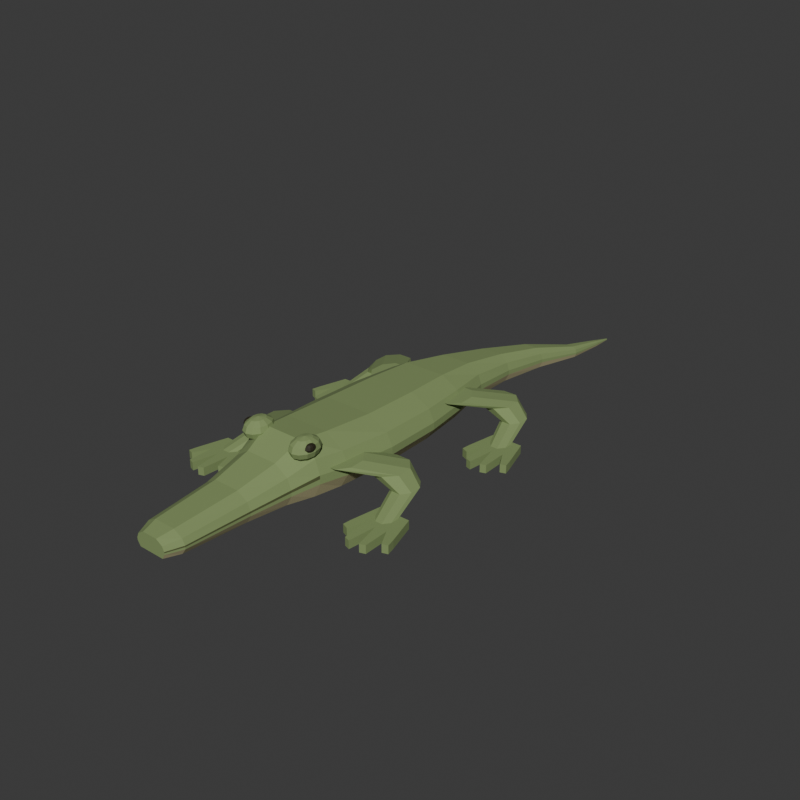 # Source: source.blend  (saved by Blender 4.3.34; exported with 4.5.12 LTS)
import bpy
from mathutils import Matrix  # noqa: F401  (used for matrix-valued properties, if any)

bpy.ops.wm.read_factory_settings(use_empty=True)
scene = bpy.context.scene
scene.name = 'Scene'

# ---- collections
col_collection = bpy.data.collections.new('Collection'); scene.collection.children.link(col_collection)

# ---- materials (node trees are filled in below, after node groups)
mat_skin_mutedolive = bpy.data.materials.new('Skin_MutedOlive')
mat_skin_mutedolive.diffuse_color = (0.22, 0.3, 0.115, 1.0)
mat_belly_warmsand = bpy.data.materials.new('Belly_WarmSand')
mat_belly_warmsand.diffuse_color = (0.5, 0.46, 0.25, 1.0)
mat_eyes_deepbrown = bpy.data.materials.new('Eyes_DeepBrown')
mat_eyes_deepbrown.diffuse_color = (0.025, 0.021, 0.009, 1.0)
mat_integralclosedmouthseam_darkolive = bpy.data.materials.new('IntegralClosedMouthSeam_DarkOlive')
mat_integralclosedmouthseam_darkolive.diffuse_color = (0.085, 0.1, 0.035, 1.0)

# ---- material node trees
mat_skin_mutedolive.use_nodes = True; mat_skin_mutedolive.node_tree.nodes.clear()
_N = mat_skin_mutedolive.node_tree.nodes; _L = mat_skin_mutedolive.node_tree.links
n0 = _N.new('ShaderNodeBsdfPrincipled'); n0.name = 'Principled BSDF'; n0.location = (10, 300)
n0.inputs[0].default_value = (0.22, 0.3, 0.115, 1.0)
n0.inputs[2].default_value = 0.88
n1 = _N.new('ShaderNodeOutputMaterial'); n1.name = 'Material Output'; n1.location = (300, 300)
_L.new(n0.outputs[0], n1.inputs[0])
n1.is_active_output = True
mat_belly_warmsand.use_nodes = True; mat_belly_warmsand.node_tree.nodes.clear()
_N = mat_belly_warmsand.node_tree.nodes; _L = mat_belly_warmsand.node_tree.links
n0 = _N.new('ShaderNodeBsdfPrincipled'); n0.name = 'Principled BSDF'; n0.location = (10, 300)
n0.inputs[0].default_value = (0.5, 0.46, 0.25, 1.0)
n0.inputs[2].default_value = 0.9
n1 = _N.new('ShaderNodeOutputMaterial'); n1.name = 'Material Output'; n1.location = (300, 300)
_L.new(n0.outputs[0], n1.inputs[0])
n1.is_active_output = True
mat_eyes_deepbrown.use_nodes = True; mat_eyes_deepbrown.node_tree.nodes.clear()
_N = mat_eyes_deepbrown.node_tree.nodes; _L = mat_eyes_deepbrown.node_tree.links
n0 = _N.new('ShaderNodeBsdfPrincipled'); n0.name = 'Principled BSDF'; n0.location = (10, 300)
n0.inputs[0].default_value = (0.025, 0.021, 0.009, 1.0)
n0.inputs[2].default_value = 0.62
n1 = _N.new('ShaderNodeOutputMaterial'); n1.name = 'Material Output'; n1.location = (300, 300)
_L.new(n0.outputs[0], n1.inputs[0])
n1.is_active_output = True
mat_integralclosedmouthseam_darkolive.use_nodes = True; mat_integralclosedmouthseam_darkolive.node_tree.nodes.clear()
_N = mat_integralclosedmouthseam_darkolive.node_tree.nodes; _L = mat_integralclosedmouthseam_darkolive.node_tree.links
n0 = _N.new('ShaderNodeBsdfPrincipled'); n0.name = 'Principled BSDF'; n0.location = (10, 300)
n0.inputs[0].default_value = (0.085, 0.1, 0.035, 1.0)
n0.inputs[2].default_value = 0.87
n1 = _N.new('ShaderNodeOutputMaterial'); n1.name = 'Material Output'; n1.location = (300, 300)
_L.new(n0.outputs[0], n1.inputs[0])
n1.is_active_output = True

# ---- world
world_world = bpy.data.worlds.new('World'); scene.world = world_world
world_world.use_nodes = True; world_world.node_tree.nodes.clear()
_N = world_world.node_tree.nodes; _L = world_world.node_tree.links
n0 = _N.new('ShaderNodeOutputWorld'); n0.name = 'World Output'; n0.location = (300, 300)
n1 = _N.new('ShaderNodeBackground'); n1.name = 'Background'; n1.location = (10, 300)
n1.inputs[0].default_value = (0.05088, 0.05088, 0.05088, 1.0)
_L.new(n1.outputs[0], n0.inputs[0])
n0.is_active_output = True
world_world.color = (0.05088, 0.05088, 0.05088)
world_world.sun_shadow_jitter_overblur = 0.0

# ---- meshes
me_wholecontinuouslongsnouttrunkandtaperedtailmesh = bpy.data.meshes.new('WholeContinuousLongSnoutTrunkAndTaperedTailMesh')
me_wholecontinuouslongsnouttrunkandtaperedtailmesh.from_pydata([(0.085, -1.585, 0.1455), (0.0697, -1.585, 0.12), (-0.0697, -1.585, 0.12), (-0.085, -1.585, 0.1455), (-0.085, -1.585, 0.154), (-0.085, -1.585, 0.16), (-0.0748, -1.585, 0.1838), (-0.0408, -1.585, 0.205), (0.0408, -1.585, 0.205), (0.0748, -1.585, 0.1838), (0.085, -1.585, 0.16), (0.085, -1.585, 0.154), (0.12, -1.505, 0.1465), (0.0984, -1.505, 0.115), (-0.0984, -1.505, 0.115), (-0.12, -1.505, 0.1465), (-0.12, -1.505, 0.157), (-0.12, -1.505, 0.1644), (-0.1056, -1.505, 0.1937), (-0.0576, -1.505, 0.22), (0.0576, -1.505, 0.22), (0.1056, -1.505, 0.1937), (0.12, -1.505, 0.1644), (0.12, -1.505, 0.157), (0.145, -1.165, 0.147), (0.1189, -1.165, 0.105), (-0.1189, -1.165, 0.105), (-0.145, -1.165, 0.147), (-0.145, -1.165, 0.161), (-0.145, -1.165, 0.1708), (-0.1276, -1.165, 0.21), (-0.0696, -1.165, 0.245), (0.0696, -1.165, 0.245), (0.1276, -1.165, 0.21), (0.145, -1.165, 0.1708), (0.145, -1.165, 0.161), (0.18, -0.955, 0.157), (0.1476, -0.955, 0.1), (-0.1476, -0.955, 0.1), (-0.18, -0.955, 0.157), (-0.18, -0.955, 0.176), (-0.18, -0.955, 0.1893), (-0.1584, -0.955, 0.2425), (-0.0864, -0.955, 0.29), (0.0864, -0.955, 0.29), (0.1584, -0.955, 0.2425), (0.18, -0.955, 0.1893), (0.18, -0.955, 0.176), (0.22, -0.815, 0.1695), (0.1804, -0.815, 0.09), (-0.1804, -0.815, 0.09), (-0.22, -0.815, 0.1695), (-0.22, -0.815, 0.196), (-0.22, -0.815, 0.2146), (-0.1936, -0.815, 0.2887), (-0.1056, -0.815, 0.355), (0.1056, -0.815, 0.355), (0.1936, -0.815, 0.2887), (0.22, -0.815, 0.2146), (0.22, -0.815, 0.196), (0.25, -0.665, 0.1615), (0.205, -0.665, 0.085), (-0.205, -0.665, 0.085), (-0.25, -0.665, 0.1615), (-0.25, -0.665, 0.187), (-0.25, -0.665, 0.2049), (-0.22, -0.665, 0.2763), (-0.12, -0.665, 0.34), (0.12, -0.665, 0.34), (0.22, -0.665, 0.2763), (0.25, -0.665, 0.2049), (0.25, -0.665, 0.187), (0.275, -0.385, 0.152), (0.2255, -0.385, 0.08), (-0.2255, -0.385, 0.08), (-0.275, -0.385, 0.152), (-0.275, -0.385, 0.176), (-0.275, -0.385, 0.1928), (-0.242, -0.385, 0.26), (-0.132, -0.385, 0.32), (0.132, -0.385, 0.32), (0.242, -0.385, 0.26), (0.275, -0.385, 0.1928), (0.275, -0.385, 0.176), (0.27, -0.065, 0.149), (0.2214, -0.065, 0.08), (-0.2214, -0.065, 0.08), (-0.27, -0.065, 0.149), (-0.27, -0.065, 0.172), (-0.27, -0.065, 0.1881), (-0.2376, -0.065, 0.2525), (-0.1296, -0.065, 0.31), (0.1296, -0.065, 0.31), (0.2376, -0.065, 0.2525), (0.27, -0.065, 0.1881), (0.27, -0.065, 0.172), (0.24, 0.195, 0.1495), (0.1968, 0.195, 0.085), (-0.1968, 0.195, 0.085), (-0.24, 0.195, 0.1495), (-0.24, 0.195, 0.171), (-0.24, 0.195, 0.186), (-0.2112, 0.195, 0.2463), (-0.1152, 0.195, 0.3), (0.1152, 0.195, 0.3), (0.2112, 0.195, 0.2463), (0.24, 0.195, 0.186), (0.24, 0.195, 0.171), (0.195, 0.425, 0.154), (0.1644, 0.425, 0.1), (-0.1144, 0.425, 0.1), (-0.145, 0.425, 0.154), (-0.145, 0.425, 0.172), (-0.145, 0.425, 0.1846), (-0.1246, 0.425, 0.235), (-0.0566, 0.425, 0.28), (0.1066, 0.425, 0.28), (0.1746, 0.425, 0.235), (0.195, 0.425, 0.1846), (0.195, 0.425, 0.172), (0.19, 0.685, 0.1435), (0.1684, 0.685, 0.1), (-0.0284, 0.685, 0.1), (-0.05, 0.685, 0.1435), (-0.05, 0.685, 0.158), (-0.05, 0.685, 0.1681), (-0.0356, 0.685, 0.2087), (0.0124, 0.685, 0.245), (0.1276, 0.685, 0.245), (0.1756, 0.685, 0.2087), (0.19, 0.685, 0.1681), (0.19, 0.685, 0.158), (0.22, 0.965, 0.123), (0.2056, 0.965, 0.09), (0.0744, 0.965, 0.09), (0.06, 0.965, 0.123), (0.06, 0.965, 0.134), (0.06, 0.965, 0.1417), (0.0696, 0.965, 0.1725), (0.1016, 0.965, 0.2), (0.1784, 0.965, 0.2), (0.2104, 0.965, 0.1725), (0.22, 0.965, 0.1417), (0.22, 0.965, 0.134), (0.275, 1.235, 0.093), (0.2669, 1.235, 0.075), (0.1931, 1.235, 0.075), (0.185, 1.235, 0.093), (0.185, 1.235, 0.099), (0.185, 1.235, 0.1032), (0.1904, 1.235, 0.12), (0.2084, 1.235, 0.135), (0.2516, 1.235, 0.135), (0.2696, 1.235, 0.12), (0.275, 1.235, 0.1032), (0.275, 1.235, 0.099), (0.278, 1.465, 0.074), (0.2748, 1.465, 0.065), (0.2452, 1.465, 0.065), (0.242, 1.465, 0.074), (0.242, 1.465, 0.077), (0.242, 1.465, 0.0791), (0.2442, 1.465, 0.0875), (0.2514, 1.465, 0.095), (0.2686, 1.465, 0.095), (0.2758, 1.465, 0.0875), (0.278, 1.465, 0.0791), (0.278, 1.465, 0.077), (0.274, 1.585, 0.0651), (0.2733, 1.585, 0.063), (0.2667, 1.585, 0.063), (0.266, 1.585, 0.0651), (0.266, 1.585, 0.0658), (0.266, 1.585, 0.06629), (0.2665, 1.585, 0.06825), (0.2681, 1.585, 0.07), (0.2719, 1.585, 0.07), (0.2735, 1.585, 0.06825), (0.274, 1.585, 0.06629), (0.274, 1.585, 0.0658), (0.0, -1.585, 0.1614), (0.27, 1.585, 0.06641)], [], [(0, 1, 13), (0, 13, 12), (1, 2, 14), (1, 14, 13), (2, 3, 15), (2, 15, 14), (3, 4, 16), (3, 16, 15), (4, 5, 17), (4, 17, 16), (5, 6, 18), (5, 18, 17), (6, 7, 19), (6, 19, 18), (7, 8, 20), (7, 20, 19), (8, 9, 21), (8, 21, 20), (9, 10, 22), (9, 22, 21), (10, 11, 23), (10, 23, 22), (11, 0, 12), (11, 12, 23), (12, 13, 25), (12, 25, 24), (13, 14, 26), (13, 26, 25), (14, 15, 27), (14, 27, 26), (15, 16, 28), (15, 28, 27), (16, 17, 29), (16, 29, 28), (17, 18, 30), (17, 30, 29), (18, 19, 31), (18, 31, 30), (19, 20, 32), (19, 32, 31), (20, 21, 33), (20, 33, 32), (21, 22, 34), (21, 34, 33), (22, 23, 35), (22, 35, 34), (23, 12, 24), (23, 24, 35), (24, 25, 37), (24, 37, 36), (25, 26, 38), (25, 38, 37), (26, 27, 39), (26, 39, 38), (27, 28, 40), (27, 40, 39), (28, 29, 41), (28, 41, 40), (29, 30, 42), (29, 42, 41), (30, 31, 43), (30, 43, 42), (31, 32, 44), (31, 44, 43), (32, 33, 45), (32, 45, 44), (33, 34, 46), (33, 46, 45), (34, 35, 47), (34, 47, 46), (35, 24, 36), (35, 36, 47), (36, 37, 49), (36, 49, 48), (37, 38, 50), (37, 50, 49), (38, 39, 51), (38, 51, 50), (39, 40, 52), (39, 52, 51), (40, 41, 53), (40, 53, 52), (41, 42, 54), (41, 54, 53), (42, 43, 55), (42, 55, 54), (43, 44, 56), (43, 56, 55), (44, 45, 57), (44, 57, 56), (45, 46, 58), (45, 58, 57), (46, 47, 59), (46, 59, 58), (47, 36, 48), (47, 48, 59), (48, 49, 61), (48, 61, 60), (49, 50, 62), (49, 62, 61), (50, 51, 63), (50, 63, 62), (51, 52, 64), (51, 64, 63), (52, 53, 65), (52, 65, 64), (53, 54, 66), (53, 66, 65), (54, 55, 67), (54, 67, 66), (55, 56, 68), (55, 68, 67), (56, 57, 69), (56, 69, 68), (57, 58, 70), (57, 70, 69), (58, 59, 71), (58, 71, 70), (59, 48, 60), (59, 60, 71), (60, 61, 73), (60, 73, 72), (61, 62, 74), (61, 74, 73), (62, 63, 75), (62, 75, 74), (63, 64, 76), (63, 76, 75), (64, 65, 77), (64, 77, 76), (65, 66, 78), (65, 78, 77), (66, 67, 79), (66, 79, 78), (67, 68, 80), (67, 80, 79), (68, 69, 81), (68, 81, 80), (69, 70, 82), (69, 82, 81), (70, 71, 83), (70, 83, 82), (71, 60, 72), (71, 72, 83), (72, 73, 85), (72, 85, 84), (73, 74, 86), (73, 86, 85), (74, 75, 87), (74, 87, 86), (75, 76, 88), (75, 88, 87), (76, 77, 89), (76, 89, 88), (77, 78, 90), (77, 90, 89), (78, 79, 91), (78, 91, 90), (79, 80, 92), (79, 92, 91), (80, 81, 93), (80, 93, 92), (81, 82, 94), (81, 94, 93), (82, 83, 95), (82, 95, 94), (83, 72, 84), (83, 84, 95), (84, 85, 97), (84, 97, 96), (85, 86, 98), (85, 98, 97), (86, 87, 99), (86, 99, 98), (87, 88, 100), (87, 100, 99), (88, 89, 101), (88, 101, 100), (89, 90, 102), (89, 102, 101), (90, 91, 103), (90, 103, 102), (91, 92, 104), (91, 104, 103), (92, 93, 105), (92, 105, 104), (93, 94, 106), (93, 106, 105), (94, 95, 107), (94, 107, 106), (95, 84, 96), (95, 96, 107), (96, 97, 109), (96, 109, 108), (97, 98, 110), (97, 110, 109), (98, 99, 111), (98, 111, 110), (99, 100, 112), (99, 112, 111), (100, 101, 113), (100, 113, 112), (101, 102, 114), (101, 114, 113), (102, 103, 115), (102, 115, 114), (103, 104, 116), (103, 116, 115), (104, 105, 117), (104, 117, 116), (105, 106, 118), (105, 118, 117), (106, 107, 119), (106, 119, 118), (107, 96, 108), (107, 108, 119), (108, 109, 121), (108, 121, 120), (109, 110, 122), (109, 122, 121), (110, 111, 123), (110, 123, 122), (111, 112, 124), (111, 124, 123), (112, 113, 125), (112, 125, 124), (113, 114, 126), (113, 126, 125), (114, 115, 127), (114, 127, 126), (115, 116, 128), (115, 128, 127), (116, 117, 129), (116, 129, 128), (117, 118, 130), (117, 130, 129), (118, 119, 131), (118, 131, 130), (119, 108, 120), (119, 120, 131), (120, 121, 133), (120, 133, 132), (121, 122, 134), (121, 134, 133), (122, 123, 135), (122, 135, 134), (123, 124, 136), (123, 136, 135), (124, 125, 137), (124, 137, 136), (125, 126, 138), (125, 138, 137), (126, 127, 139), (126, 139, 138), (127, 128, 140), (127, 140, 139), (128, 129, 141), (128, 141, 140), (129, 130, 142), (129, 142, 141), (130, 131, 143), (130, 143, 142), (131, 120, 132), (131, 132, 143), (132, 133, 145), (132, 145, 144), (133, 134, 146), (133, 146, 145), (134, 135, 147), (134, 147, 146), (135, 136, 148), (135, 148, 147), (136, 137, 149), (136, 149, 148), (137, 138, 150), (137, 150, 149), (138, 139, 151), (138, 151, 150), (139, 140, 152), (139, 152, 151), (140, 141, 153), (140, 153, 152), (141, 142, 154), (141, 154, 153), (142, 143, 155), (142, 155, 154), (143, 132, 144), (143, 144, 155), (144, 145, 157), (144, 157, 156), (145, 146, 158), (145, 158, 157), (146, 147, 159), (146, 159, 158), (147, 148, 160), (147, 160, 159), (148, 149, 161), (148, 161, 160), (149, 150, 162), (149, 162, 161), (150, 151, 163), (150, 163, 162), (151, 152, 164), (151, 164, 163), (152, 153, 165), (152, 165, 164), (153, 154, 166), (153, 166, 165), (154, 155, 167), (154, 167, 166), (155, 144, 156), (155, 156, 167), (156, 157, 169), (156, 169, 168), (157, 158, 170), (157, 170, 169), (158, 159, 171), (158, 171, 170), (159, 160, 172), (159, 172, 171), (160, 161, 173), (160, 173, 172), (161, 162, 174), (161, 174, 173), (162, 163, 175), (162, 175, 174), (163, 164, 176), (163, 176, 175), (164, 165, 177), (164, 177, 176), (165, 166, 178), (165, 178, 177), (166, 167, 179), (166, 179, 178), (167, 156, 168), (167, 168, 179), (180, 1, 0), (180, 2, 1), (180, 3, 2), (180, 4, 3), (180, 5, 4), (180, 6, 5), (180, 7, 6), (180, 8, 7), (180, 9, 8), (180, 10, 9), (180, 11, 10), (180, 0, 11), (181, 168, 169), (181, 169, 170), (181, 170, 171), (181, 171, 172), (181, 172, 173), (181, 173, 174), (181, 174, 175), (181, 175, 176), (181, 176, 177), (181, 177, 178), (181, 178, 179), (181, 179, 168)])
me_wholecontinuouslongsnouttrunkandtaperedtailmesh.polygons.foreach_set('material_index', [1, 1, 1, 1, 1, 1, 0, 0, 3, 3, 0, 0, 0, 0, 0, 0, 0, 0, 0, 0, 3, 3, 0, 0, 1, 1, 1, 1, 1, 1, 0, 0, 3, 3, 0, 0, 0, 0, 0, 0, 0, 0, 0, 0, 3, 3, 0, 0, 1, 1, 1, 1, 1, 1, 0, 0, 3, 3, 0, 0, 0, 0, 0, 0, 0, 0, 0, 0, 3, 3, 0, 0, 1, 1, 1, 1, 1, 1, 0, 0, 3, 3, 0, 0, 0, 0, 0, 0, 0, 0, 0, 0, 3, 3, 0, 0, 1, 1, 1, 1, 1, 1, 0, 0, 0, 0, 0, 0, 0, 0, 0, 0, 0, 0, 0, 0, 0, 0, 0, 0, 1, 1, 1, 1, 1, 1, 0, 0, 0, 0, 0, 0, 0, 0, 0, 0, 0, 0, 0, 0, 0, 0, 0, 0, 1, 1, 1, 1, 1, 1, 0, 0, 0, 0, 0, 0, 0, 0, 0, 0, 0, 0, 0, 0, 0, 0, 0, 0, 1, 1, 1, 1, 1, 1, 0, 0, 0, 0, 0, 0, 0, 0, 0, 0, 0, 0, 0, 0, 0, 0, 0, 0, 1, 1, 1, 1, 1, 1, 0, 0, 0, 0, 0, 0, 0, 0, 0, 0, 0, 0, 0, 0, 0, 0, 0, 0, 1, 1, 1, 1, 1, 1, 0, 0, 0, 0, 0, 0, 0, 0, 0, 0, 0, 0, 0, 0, 0, 0, 0, 0, 1, 1, 1, 1, 1, 1, 0, 0, 0, 0, 0, 0, 0, 0, 0, 0, 0, 0, 0, 0, 0, 0, 0, 0, 1, 1, 1, 1, 1, 1, 0, 0, 0, 0, 0, 0, 0, 0, 0, 0, 0, 0, 0, 0, 0, 0, 0, 0, 1, 1, 1, 1, 1, 1, 0, 0, 0, 0, 0, 0, 0, 0, 0, 0, 0, 0, 0, 0, 0, 0, 0, 0, 1, 1, 1, 1, 1, 1, 0, 0, 0, 0, 0, 0, 0, 0, 0, 0, 0, 0, 0, 0, 0, 0, 0, 0, 0, 0, 0, 0, 0, 0, 0, 0, 0, 0, 0, 0, 0, 0, 0, 0, 0, 0, 0, 0, 0, 0, 0, 0])
me_wholecontinuouslongsnouttrunkandtaperedtailmesh.materials.append(mat_skin_mutedolive)
me_wholecontinuouslongsnouttrunkandtaperedtailmesh.materials.append(mat_belly_warmsand)
me_wholecontinuouslongsnouttrunkandtaperedtailmesh.materials.append(mat_eyes_deepbrown)
me_wholecontinuouslongsnouttrunkandtaperedtailmesh.materials.append(mat_integralclosedmouthseam_darkolive)
me_wholecontinuouslongsnouttrunkandtaperedtailmesh.update()
me_leftforewholebentsplayedlimbmesh = bpy.data.meshes.new('LeftForeWholeBentSplayedLimbMesh')
me_leftforewholebentsplayedlimbmesh.from_pydata([(-0.145, -0.6136, 0.23), (-0.1889, -0.555, 0.23), (-0.2511, -0.555, 0.23), (-0.295, -0.6136, 0.23), (-0.295, -0.6964, 0.23), (-0.2511, -0.755, 0.23), (-0.1889, -0.755, 0.23), (-0.145, -0.6964, 0.23), (-0.26, -0.4536, 0.17), (-0.3127, -0.395, 0.17), (-0.3873, -0.395, 0.17), (-0.44, -0.4536, 0.17), (-0.44, -0.5364, 0.17), (-0.3873, -0.595, 0.17), (-0.3127, -0.595, 0.17), (-0.26, -0.5364, 0.17), (-0.395, -0.4639, 0.1), (-0.4272, -0.42, 0.1), (-0.4728, -0.42, 0.1), (-0.505, -0.4639, 0.1), (-0.505, -0.5261, 0.1), (-0.4728, -0.57, 0.1), (-0.4272, -0.57, 0.1), (-0.395, -0.5261, 0.1), (-0.455, -0.6922, 0.035), (-0.4814, -0.66, 0.035), (-0.5186, -0.66, 0.035), (-0.545, -0.6922, 0.035), (-0.545, -0.7378, 0.035), (-0.5186, -0.77, 0.035), (-0.4814, -0.77, 0.035), (-0.455, -0.7378, 0.035), (-0.22, -0.655, 0.23), (-0.5, -0.715, 0.035)], [], [(9, 1, 0), (8, 9, 0), (10, 2, 1), (9, 10, 1), (11, 3, 2), (10, 11, 2), (12, 4, 3), (11, 12, 3), (13, 5, 4), (12, 13, 4), (14, 6, 5), (13, 14, 5), (15, 7, 6), (14, 15, 6), (8, 0, 7), (15, 8, 7), (17, 9, 8), (16, 17, 8), (18, 10, 9), (17, 18, 9), (19, 11, 10), (18, 19, 10), (20, 12, 11), (19, 20, 11), (21, 13, 12), (20, 21, 12), (22, 14, 13), (21, 22, 13), (23, 15, 14), (22, 23, 14), (16, 8, 15), (23, 16, 15), (25, 17, 16), (24, 25, 16), (26, 18, 17), (25, 26, 17), (27, 19, 18), (26, 27, 18), (28, 20, 19), (27, 28, 19), (29, 21, 20), (28, 29, 20), (30, 22, 21), (29, 30, 21), (31, 23, 22), (30, 31, 22), (24, 16, 23), (31, 24, 23), (0, 1, 32), (1, 2, 32), (2, 3, 32), (3, 4, 32), (4, 5, 32), (5, 6, 32), (6, 7, 32), (7, 0, 32), (25, 24, 33), (26, 25, 33), (27, 26, 33), (28, 27, 33), (29, 28, 33), (30, 29, 33), (31, 30, 33), (24, 31, 33)])
me_leftforewholebentsplayedlimbmesh.materials.append(mat_skin_mutedolive)
me_leftforewholebentsplayedlimbmesh.materials.append(mat_belly_warmsand)
me_leftforewholebentsplayedlimbmesh.materials.append(mat_eyes_deepbrown)
me_leftforewholebentsplayedlimbmesh.materials.append(mat_integralclosedmouthseam_darkolive)
me_leftforewholebentsplayedlimbmesh.update()
me_leftforewholefourdigitgroundfootmesh = bpy.data.meshes.new('LeftForeWholeFourDigitGroundFootMesh')
me_leftforewholefourdigitgroundfootmesh.from_pydata([(-0.585, -0.64, 0.0), (-0.63, -0.8, 0.0), (-0.64, -0.845, 0.0), (-0.61, -0.855, 0.0), (-0.565, -0.77, 0.0), (-0.565, -0.905, 0.0), (-0.535, -0.915, 0.0), (-0.505, -0.775, 0.0), (-0.485, -0.925, 0.0), (-0.455, -0.915, 0.0), (-0.445, -0.77, 0.0), (-0.415, -0.86, 0.0), (-0.38, -0.845, 0.0), (-0.385, -0.8, 0.0), (-0.415, -0.64, 0.0), (-0.585, -0.64, 0.045), (-0.63, -0.8, 0.045), (-0.64, -0.845, 0.045), (-0.61, -0.855, 0.045), (-0.565, -0.77, 0.045), (-0.565, -0.905, 0.045), (-0.535, -0.915, 0.045), (-0.505, -0.775, 0.045), (-0.485, -0.925, 0.045), (-0.455, -0.915, 0.045), (-0.445, -0.77, 0.045), (-0.415, -0.86, 0.045), (-0.38, -0.845, 0.045), (-0.385, -0.8, 0.045), (-0.415, -0.64, 0.045)], [], [(1, 0, 14), (3, 2, 1), (4, 3, 1), (4, 1, 14), (6, 5, 4), (7, 6, 4), (7, 4, 14), (8, 7, 14), (10, 9, 8), (10, 8, 14), (11, 10, 14), (12, 11, 14), (14, 13, 12), (29, 15, 16), (16, 17, 18), (16, 18, 19), (29, 16, 19), (19, 20, 21), (19, 21, 22), (29, 19, 22), (29, 22, 23), (23, 24, 25), (29, 23, 25), (29, 25, 26), (29, 26, 27), (27, 28, 29), (0, 1, 16), (0, 16, 15), (1, 2, 17), (1, 17, 16), (2, 3, 18), (2, 18, 17), (3, 4, 19), (3, 19, 18), (4, 5, 20), (4, 20, 19), (5, 6, 21), (5, 21, 20), (6, 7, 22), (6, 22, 21), (7, 8, 23), (7, 23, 22), (8, 9, 24), (8, 24, 23), (9, 10, 25), (9, 25, 24), (10, 11, 26), (10, 26, 25), (11, 12, 27), (11, 27, 26), (12, 13, 28), (12, 28, 27), (13, 14, 29), (13, 29, 28), (14, 0, 15), (14, 15, 29)])
me_leftforewholefourdigitgroundfootmesh.materials.append(mat_skin_mutedolive)
me_leftforewholefourdigitgroundfootmesh.materials.append(mat_belly_warmsand)
me_leftforewholefourdigitgroundfootmesh.materials.append(mat_eyes_deepbrown)
me_leftforewholefourdigitgroundfootmesh.materials.append(mat_integralclosedmouthseam_darkolive)
me_leftforewholefourdigitgroundfootmesh.update()
me_lefthindwholebentsplayedlimbmesh = bpy.data.meshes.new('LeftHindWholeBentSplayedLimbMesh')
me_lefthindwholebentsplayedlimbmesh.from_pydata([(-0.145, 0.2064, 0.23), (-0.1889, 0.265, 0.23), (-0.2511, 0.265, 0.23), (-0.295, 0.2064, 0.23), (-0.295, 0.1236, 0.23), (-0.2511, 0.065, 0.23), (-0.1889, 0.065, 0.23), (-0.145, 0.1236, 0.23), (-0.26, 0.4064, 0.17), (-0.3127, 0.465, 0.17), (-0.3873, 0.465, 0.17), (-0.44, 0.4064, 0.17), (-0.44, 0.3236, 0.17), (-0.3873, 0.265, 0.17), (-0.3127, 0.265, 0.17), (-0.26, 0.3236, 0.17), (-0.395, 0.3961, 0.1), (-0.4272, 0.44, 0.1), (-0.4728, 0.44, 0.1), (-0.505, 0.3961, 0.1), (-0.505, 0.3339, 0.1), (-0.4728, 0.29, 0.1), (-0.4272, 0.29, 0.1), (-0.395, 0.3339, 0.1), (-0.455, 0.1778, 0.035), (-0.4814, 0.21, 0.035), (-0.5186, 0.21, 0.035), (-0.545, 0.1778, 0.035), (-0.545, 0.1322, 0.035), (-0.5186, 0.1, 0.035), (-0.4814, 0.1, 0.035), (-0.455, 0.1322, 0.035), (-0.22, 0.165, 0.23), (-0.5, 0.155, 0.035)], [], [(9, 1, 0), (8, 9, 0), (10, 2, 1), (9, 10, 1), (11, 3, 2), (10, 11, 2), (12, 4, 3), (11, 12, 3), (13, 5, 4), (12, 13, 4), (14, 6, 5), (13, 14, 5), (15, 7, 6), (14, 15, 6), (8, 0, 7), (15, 8, 7), (17, 9, 8), (16, 17, 8), (18, 10, 9), (17, 18, 9), (19, 11, 10), (18, 19, 10), (20, 12, 11), (19, 20, 11), (21, 13, 12), (20, 21, 12), (22, 14, 13), (21, 22, 13), (23, 15, 14), (22, 23, 14), (16, 8, 15), (23, 16, 15), (25, 17, 16), (24, 25, 16), (26, 18, 17), (25, 26, 17), (27, 19, 18), (26, 27, 18), (28, 20, 19), (27, 28, 19), (29, 21, 20), (28, 29, 20), (30, 22, 21), (29, 30, 21), (31, 23, 22), (30, 31, 22), (24, 16, 23), (31, 24, 23), (0, 1, 32), (1, 2, 32), (2, 3, 32), (3, 4, 32), (4, 5, 32), (5, 6, 32), (6, 7, 32), (7, 0, 32), (25, 24, 33), (26, 25, 33), (27, 26, 33), (28, 27, 33), (29, 28, 33), (30, 29, 33), (31, 30, 33), (24, 31, 33)])
me_lefthindwholebentsplayedlimbmesh.materials.append(mat_skin_mutedolive)
me_lefthindwholebentsplayedlimbmesh.materials.append(mat_belly_warmsand)
me_lefthindwholebentsplayedlimbmesh.materials.append(mat_eyes_deepbrown)
me_lefthindwholebentsplayedlimbmesh.materials.append(mat_integralclosedmouthseam_darkolive)
me_lefthindwholebentsplayedlimbmesh.update()
me_lefthindwholefourdigitgroundfootmesh = bpy.data.meshes.new('LeftHindWholeFourDigitGroundFootMesh')
me_lefthindwholefourdigitgroundfootmesh.from_pydata([(-0.585, 0.23, 0.0), (-0.63, 0.07, 0.0), (-0.64, 0.025, 0.0), (-0.61, 0.015, 0.0), (-0.565, 0.1, 0.0), (-0.565, -0.035, 0.0), (-0.535, -0.045, 0.0), (-0.505, 0.095, 0.0), (-0.485, -0.055, 0.0), (-0.455, -0.045, 0.0), (-0.445, 0.1, 0.0), (-0.415, 0.01, 0.0), (-0.38, 0.025, 0.0), (-0.385, 0.07, 0.0), (-0.415, 0.23, 0.0), (-0.585, 0.23, 0.045), (-0.63, 0.07, 0.045), (-0.64, 0.025, 0.045), (-0.61, 0.015, 0.045), (-0.565, 0.1, 0.045), (-0.565, -0.035, 0.045), (-0.535, -0.045, 0.045), (-0.505, 0.095, 0.045), (-0.485, -0.055, 0.045), (-0.455, -0.045, 0.045), (-0.445, 0.1, 0.045), (-0.415, 0.01, 0.045), (-0.38, 0.025, 0.045), (-0.385, 0.07, 0.045), (-0.415, 0.23, 0.045)], [], [(1, 0, 14), (3, 2, 1), (4, 3, 1), (4, 1, 14), (6, 5, 4), (7, 6, 4), (7, 4, 14), (8, 7, 14), (10, 9, 8), (10, 8, 14), (11, 10, 14), (12, 11, 14), (14, 13, 12), (29, 15, 16), (16, 17, 18), (16, 18, 19), (29, 16, 19), (19, 20, 21), (19, 21, 22), (29, 19, 22), (29, 22, 23), (23, 24, 25), (29, 23, 25), (29, 25, 26), (29, 26, 27), (27, 28, 29), (0, 1, 16), (0, 16, 15), (1, 2, 17), (1, 17, 16), (2, 3, 18), (2, 18, 17), (3, 4, 19), (3, 19, 18), (4, 5, 20), (4, 20, 19), (5, 6, 21), (5, 21, 20), (6, 7, 22), (6, 22, 21), (7, 8, 23), (7, 23, 22), (8, 9, 24), (8, 24, 23), (9, 10, 25), (9, 25, 24), (10, 11, 26), (10, 26, 25), (11, 12, 27), (11, 27, 26), (12, 13, 28), (12, 28, 27), (13, 14, 29), (13, 29, 28), (14, 0, 15), (14, 15, 29)])
me_lefthindwholefourdigitgroundfootmesh.materials.append(mat_skin_mutedolive)
me_lefthindwholefourdigitgroundfootmesh.materials.append(mat_belly_warmsand)
me_lefthindwholefourdigitgroundfootmesh.materials.append(mat_eyes_deepbrown)
me_lefthindwholefourdigitgroundfootmesh.materials.append(mat_integralclosedmouthseam_darkolive)
me_lefthindwholefourdigitgroundfootmesh.update()
me_rightforewholebentsplayedlimbmesh = bpy.data.meshes.new('RightForeWholeBentSplayedLimbMesh')
me_rightforewholebentsplayedlimbmesh.from_pydata([(0.295, -0.6136, 0.23), (0.2511, -0.555, 0.23), (0.1889, -0.555, 0.23), (0.145, -0.6136, 0.23), (0.145, -0.6964, 0.23), (0.1889, -0.755, 0.23), (0.2511, -0.755, 0.23), (0.295, -0.6964, 0.23), (0.44, -0.4536, 0.17), (0.3873, -0.395, 0.17), (0.3127, -0.395, 0.17), (0.26, -0.4536, 0.17), (0.26, -0.5364, 0.17), (0.3127, -0.595, 0.17), (0.3873, -0.595, 0.17), (0.44, -0.5364, 0.17), (0.505, -0.4639, 0.1), (0.4728, -0.42, 0.1), (0.4272, -0.42, 0.1), (0.395, -0.4639, 0.1), (0.395, -0.5261, 0.1), (0.4272, -0.57, 0.1), (0.4728, -0.57, 0.1), (0.505, -0.5261, 0.1), (0.545, -0.6922, 0.035), (0.5186, -0.66, 0.035), (0.4814, -0.66, 0.035), (0.455, -0.6922, 0.035), (0.455, -0.7378, 0.035), (0.4814, -0.77, 0.035), (0.5186, -0.77, 0.035), (0.545, -0.7378, 0.035), (0.22, -0.655, 0.23), (0.5, -0.715, 0.035)], [], [(9, 1, 0), (8, 9, 0), (10, 2, 1), (9, 10, 1), (11, 3, 2), (10, 11, 2), (12, 4, 3), (11, 12, 3), (13, 5, 4), (12, 13, 4), (14, 6, 5), (13, 14, 5), (15, 7, 6), (14, 15, 6), (8, 0, 7), (15, 8, 7), (17, 9, 8), (16, 17, 8), (18, 10, 9), (17, 18, 9), (19, 11, 10), (18, 19, 10), (20, 12, 11), (19, 20, 11), (21, 13, 12), (20, 21, 12), (22, 14, 13), (21, 22, 13), (23, 15, 14), (22, 23, 14), (16, 8, 15), (23, 16, 15), (25, 17, 16), (24, 25, 16), (26, 18, 17), (25, 26, 17), (27, 19, 18), (26, 27, 18), (28, 20, 19), (27, 28, 19), (29, 21, 20), (28, 29, 20), (30, 22, 21), (29, 30, 21), (31, 23, 22), (30, 31, 22), (24, 16, 23), (31, 24, 23), (0, 1, 32), (1, 2, 32), (2, 3, 32), (3, 4, 32), (4, 5, 32), (5, 6, 32), (6, 7, 32), (7, 0, 32), (25, 24, 33), (26, 25, 33), (27, 26, 33), (28, 27, 33), (29, 28, 33), (30, 29, 33), (31, 30, 33), (24, 31, 33)])
me_rightforewholebentsplayedlimbmesh.materials.append(mat_skin_mutedolive)
me_rightforewholebentsplayedlimbmesh.materials.append(mat_belly_warmsand)
me_rightforewholebentsplayedlimbmesh.materials.append(mat_eyes_deepbrown)
me_rightforewholebentsplayedlimbmesh.materials.append(mat_integralclosedmouthseam_darkolive)
me_rightforewholebentsplayedlimbmesh.update()
me_rightforewholefourdigitgroundfootmesh = bpy.data.meshes.new('RightForeWholeFourDigitGroundFootMesh')
me_rightforewholefourdigitgroundfootmesh.from_pydata([(0.415, -0.64, 0.0), (0.385, -0.8, 0.0), (0.38, -0.845, 0.0), (0.415, -0.86, 0.0), (0.445, -0.77, 0.0), (0.455, -0.915, 0.0), (0.485, -0.925, 0.0), (0.505, -0.775, 0.0), (0.535, -0.915, 0.0), (0.565, -0.905, 0.0), (0.565, -0.77, 0.0), (0.61, -0.855, 0.0), (0.64, -0.845, 0.0), (0.63, -0.8, 0.0), (0.585, -0.64, 0.0), (0.415, -0.64, 0.045), (0.385, -0.8, 0.045), (0.38, -0.845, 0.045), (0.415, -0.86, 0.045), (0.445, -0.77, 0.045), (0.455, -0.915, 0.045), (0.485, -0.925, 0.045), (0.505, -0.775, 0.045), (0.535, -0.915, 0.045), (0.565, -0.905, 0.045), (0.565, -0.77, 0.045), (0.61, -0.855, 0.045), (0.64, -0.845, 0.045), (0.63, -0.8, 0.045), (0.585, -0.64, 0.045)], [], [(1, 0, 14), (3, 2, 1), (4, 3, 1), (4, 1, 14), (6, 5, 4), (7, 6, 4), (7, 4, 14), (8, 7, 14), (10, 9, 8), (10, 8, 14), (11, 10, 14), (12, 11, 14), (14, 13, 12), (29, 15, 16), (16, 17, 18), (16, 18, 19), (29, 16, 19), (19, 20, 21), (19, 21, 22), (29, 19, 22), (29, 22, 23), (23, 24, 25), (29, 23, 25), (29, 25, 26), (29, 26, 27), (27, 28, 29), (0, 1, 16), (0, 16, 15), (1, 2, 17), (1, 17, 16), (2, 3, 18), (2, 18, 17), (3, 4, 19), (3, 19, 18), (4, 5, 20), (4, 20, 19), (5, 6, 21), (5, 21, 20), (6, 7, 22), (6, 22, 21), (7, 8, 23), (7, 23, 22), (8, 9, 24), (8, 24, 23), (9, 10, 25), (9, 25, 24), (10, 11, 26), (10, 26, 25), (11, 12, 27), (11, 27, 26), (12, 13, 28), (12, 28, 27), (13, 14, 29), (13, 29, 28), (14, 0, 15), (14, 15, 29)])
me_rightforewholefourdigitgroundfootmesh.materials.append(mat_skin_mutedolive)
me_rightforewholefourdigitgroundfootmesh.materials.append(mat_belly_warmsand)
me_rightforewholefourdigitgroundfootmesh.materials.append(mat_eyes_deepbrown)
me_rightforewholefourdigitgroundfootmesh.materials.append(mat_integralclosedmouthseam_darkolive)
me_rightforewholefourdigitgroundfootmesh.update()
me_righthindwholebentsplayedlimbmesh = bpy.data.meshes.new('RightHindWholeBentSplayedLimbMesh')
me_righthindwholebentsplayedlimbmesh.from_pydata([(0.295, 0.2064, 0.23), (0.2511, 0.265, 0.23), (0.1889, 0.265, 0.23), (0.145, 0.2064, 0.23), (0.145, 0.1236, 0.23), (0.1889, 0.065, 0.23), (0.2511, 0.065, 0.23), (0.295, 0.1236, 0.23), (0.44, 0.4064, 0.17), (0.3873, 0.465, 0.17), (0.3127, 0.465, 0.17), (0.26, 0.4064, 0.17), (0.26, 0.3236, 0.17), (0.3127, 0.265, 0.17), (0.3873, 0.265, 0.17), (0.44, 0.3236, 0.17), (0.505, 0.3961, 0.1), (0.4728, 0.44, 0.1), (0.4272, 0.44, 0.1), (0.395, 0.3961, 0.1), (0.395, 0.3339, 0.1), (0.4272, 0.29, 0.1), (0.4728, 0.29, 0.1), (0.505, 0.3339, 0.1), (0.545, 0.1778, 0.035), (0.5186, 0.21, 0.035), (0.4814, 0.21, 0.035), (0.455, 0.1778, 0.035), (0.455, 0.1322, 0.035), (0.4814, 0.1, 0.035), (0.5186, 0.1, 0.035), (0.545, 0.1322, 0.035), (0.22, 0.165, 0.23), (0.5, 0.155, 0.035)], [], [(9, 1, 0), (8, 9, 0), (10, 2, 1), (9, 10, 1), (11, 3, 2), (10, 11, 2), (12, 4, 3), (11, 12, 3), (13, 5, 4), (12, 13, 4), (14, 6, 5), (13, 14, 5), (15, 7, 6), (14, 15, 6), (8, 0, 7), (15, 8, 7), (17, 9, 8), (16, 17, 8), (18, 10, 9), (17, 18, 9), (19, 11, 10), (18, 19, 10), (20, 12, 11), (19, 20, 11), (21, 13, 12), (20, 21, 12), (22, 14, 13), (21, 22, 13), (23, 15, 14), (22, 23, 14), (16, 8, 15), (23, 16, 15), (25, 17, 16), (24, 25, 16), (26, 18, 17), (25, 26, 17), (27, 19, 18), (26, 27, 18), (28, 20, 19), (27, 28, 19), (29, 21, 20), (28, 29, 20), (30, 22, 21), (29, 30, 21), (31, 23, 22), (30, 31, 22), (24, 16, 23), (31, 24, 23), (0, 1, 32), (1, 2, 32), (2, 3, 32), (3, 4, 32), (4, 5, 32), (5, 6, 32), (6, 7, 32), (7, 0, 32), (25, 24, 33), (26, 25, 33), (27, 26, 33), (28, 27, 33), (29, 28, 33), (30, 29, 33), (31, 30, 33), (24, 31, 33)])
me_righthindwholebentsplayedlimbmesh.materials.append(mat_skin_mutedolive)
me_righthindwholebentsplayedlimbmesh.materials.append(mat_belly_warmsand)
me_righthindwholebentsplayedlimbmesh.materials.append(mat_eyes_deepbrown)
me_righthindwholebentsplayedlimbmesh.materials.append(mat_integralclosedmouthseam_darkolive)
me_righthindwholebentsplayedlimbmesh.update()
me_righthindwholefourdigitgroundfootmesh = bpy.data.meshes.new('RightHindWholeFourDigitGroundFootMesh')
me_righthindwholefourdigitgroundfootmesh.from_pydata([(0.415, 0.23, 0.0), (0.385, 0.07, 0.0), (0.38, 0.025, 0.0), (0.415, 0.01, 0.0), (0.445, 0.1, 0.0), (0.455, -0.045, 0.0), (0.485, -0.055, 0.0), (0.505, 0.095, 0.0), (0.535, -0.045, 0.0), (0.565, -0.035, 0.0), (0.565, 0.1, 0.0), (0.61, 0.015, 0.0), (0.64, 0.025, 0.0), (0.63, 0.07, 0.0), (0.585, 0.23, 0.0), (0.415, 0.23, 0.045), (0.385, 0.07, 0.045), (0.38, 0.025, 0.045), (0.415, 0.01, 0.045), (0.445, 0.1, 0.045), (0.455, -0.045, 0.045), (0.485, -0.055, 0.045), (0.505, 0.095, 0.045), (0.535, -0.045, 0.045), (0.565, -0.035, 0.045), (0.565, 0.1, 0.045), (0.61, 0.015, 0.045), (0.64, 0.025, 0.045), (0.63, 0.07, 0.045), (0.585, 0.23, 0.045)], [], [(1, 0, 14), (3, 2, 1), (4, 3, 1), (4, 1, 14), (6, 5, 4), (7, 6, 4), (7, 4, 14), (8, 7, 14), (10, 9, 8), (10, 8, 14), (11, 10, 14), (12, 11, 14), (14, 13, 12), (29, 15, 16), (16, 17, 18), (16, 18, 19), (29, 16, 19), (19, 20, 21), (19, 21, 22), (29, 19, 22), (29, 22, 23), (23, 24, 25), (29, 23, 25), (29, 25, 26), (29, 26, 27), (27, 28, 29), (0, 1, 16), (0, 16, 15), (1, 2, 17), (1, 17, 16), (2, 3, 18), (2, 18, 17), (3, 4, 19), (3, 19, 18), (4, 5, 20), (4, 20, 19), (5, 6, 21), (5, 21, 20), (6, 7, 22), (6, 22, 21), (7, 8, 23), (7, 23, 22), (8, 9, 24), (8, 24, 23), (9, 10, 25), (9, 25, 24), (10, 11, 26), (10, 26, 25), (11, 12, 27), (11, 27, 26), (12, 13, 28), (12, 28, 27), (13, 14, 29), (13, 29, 28), (14, 0, 15), (14, 15, 29)])
me_righthindwholefourdigitgroundfootmesh.materials.append(mat_skin_mutedolive)
me_righthindwholefourdigitgroundfootmesh.materials.append(mat_belly_warmsand)
me_righthindwholefourdigitgroundfootmesh.materials.append(mat_eyes_deepbrown)
me_righthindwholefourdigitgroundfootmesh.materials.append(mat_integralclosedmouthseam_darkolive)
me_righthindwholefourdigitgroundfootmesh.update()
me_leftlowdorsaleyebossmesh = bpy.data.meshes.new('LeftLowDorsalEyeBossMesh')
me_leftlowdorsaleyebossmesh.from_pydata([(-0.1125, -0.825, 0.3856), (-0.1169, -0.8037, 0.3856), (-0.1287, -0.7882, 0.3856), (-0.145, -0.7825, 0.3856), (-0.1612, -0.7882, 0.3856), (-0.1731, -0.8037, 0.3856), (-0.1775, -0.825, 0.3856), (-0.1731, -0.8462, 0.3856), (-0.1612, -0.8618, 0.3856), (-0.145, -0.8675, 0.3856), (-0.1287, -0.8618, 0.3856), (-0.1169, -0.8462, 0.3856), (-0.08871, -0.825, 0.3655), (-0.09625, -0.7882, 0.3655), (-0.1169, -0.7613, 0.3655), (-0.145, -0.7514, 0.3655), (-0.1731, -0.7613, 0.3655), (-0.1937, -0.7882, 0.3655), (-0.2013, -0.825, 0.3655), (-0.1937, -0.8618, 0.3655), (-0.1731, -0.8888, 0.3655), (-0.145, -0.8986, 0.3655), (-0.1169, -0.8888, 0.3655), (-0.09625, -0.8618, 0.3655), (-0.08, -0.825, 0.338), (-0.08871, -0.7825, 0.338), (-0.1125, -0.7514, 0.338), (-0.145, -0.74, 0.338), (-0.1775, -0.7514, 0.338), (-0.2013, -0.7825, 0.338), (-0.21, -0.825, 0.338), (-0.2013, -0.8675, 0.338), (-0.1775, -0.8986, 0.338), (-0.145, -0.91, 0.338), (-0.1125, -0.8986, 0.338), (-0.08871, -0.8675, 0.338), (-0.08871, -0.825, 0.3105), (-0.09625, -0.7882, 0.3105), (-0.1169, -0.7613, 0.3105), (-0.145, -0.7514, 0.3105), (-0.1731, -0.7613, 0.3105), (-0.1937, -0.7882, 0.3105), (-0.2013, -0.825, 0.3105), (-0.1937, -0.8618, 0.3105), (-0.1731, -0.8888, 0.3105), (-0.145, -0.8986, 0.3105), (-0.1169, -0.8888, 0.3105), (-0.09625, -0.8618, 0.3105), (-0.1125, -0.825, 0.2904), (-0.1169, -0.8037, 0.2904), (-0.1287, -0.7882, 0.2904), (-0.145, -0.7825, 0.2904), (-0.1612, -0.7882, 0.2904), (-0.1731, -0.8037, 0.2904), (-0.1775, -0.825, 0.2904), (-0.1731, -0.8462, 0.2904), (-0.1612, -0.8618, 0.2904), (-0.145, -0.8675, 0.2904), (-0.1287, -0.8618, 0.2904), (-0.1169, -0.8462, 0.2904), (-0.145, -0.825, 0.393), (-0.145, -0.825, 0.283)], [], [(60, 0, 1), (61, 49, 48), (60, 1, 2), (61, 50, 49), (60, 2, 3), (61, 51, 50), (60, 3, 4), (61, 52, 51), (60, 4, 5), (61, 53, 52), (60, 5, 6), (61, 54, 53), (60, 6, 7), (61, 55, 54), (60, 7, 8), (61, 56, 55), (60, 8, 9), (61, 57, 56), (60, 9, 10), (61, 58, 57), (60, 10, 11), (61, 59, 58), (60, 11, 0), (61, 48, 59), (0, 12, 13), (0, 13, 1), (1, 13, 14), (1, 14, 2), (2, 14, 15), (2, 15, 3), (3, 15, 16), (3, 16, 4), (4, 16, 17), (4, 17, 5), (5, 17, 18), (5, 18, 6), (6, 18, 19), (6, 19, 7), (7, 19, 20), (7, 20, 8), (8, 20, 21), (8, 21, 9), (9, 21, 22), (9, 22, 10), (10, 22, 23), (10, 23, 11), (11, 23, 12), (11, 12, 0), (12, 24, 25), (12, 25, 13), (13, 25, 26), (13, 26, 14), (14, 26, 27), (14, 27, 15), (15, 27, 28), (15, 28, 16), (16, 28, 29), (16, 29, 17), (17, 29, 30), (17, 30, 18), (18, 30, 31), (18, 31, 19), (19, 31, 32), (19, 32, 20), (20, 32, 33), (20, 33, 21), (21, 33, 34), (21, 34, 22), (22, 34, 35), (22, 35, 23), (23, 35, 24), (23, 24, 12), (24, 36, 37), (24, 37, 25), (25, 37, 38), (25, 38, 26), (26, 38, 39), (26, 39, 27), (27, 39, 40), (27, 40, 28), (28, 40, 41), (28, 41, 29), (29, 41, 42), (29, 42, 30), (30, 42, 43), (30, 43, 31), (31, 43, 44), (31, 44, 32), (32, 44, 45), (32, 45, 33), (33, 45, 46), (33, 46, 34), (34, 46, 47), (34, 47, 35), (35, 47, 36), (35, 36, 24), (36, 48, 49), (36, 49, 37), (37, 49, 50), (37, 50, 38), (38, 50, 51), (38, 51, 39), (39, 51, 52), (39, 52, 40), (40, 52, 53), (40, 53, 41), (41, 53, 54), (41, 54, 42), (42, 54, 55), (42, 55, 43), (43, 55, 56), (43, 56, 44), (44, 56, 57), (44, 57, 45), (45, 57, 58), (45, 58, 46), (46, 58, 59), (46, 59, 47), (47, 59, 48), (47, 48, 36)])
me_leftlowdorsaleyebossmesh.materials.append(mat_skin_mutedolive)
me_leftlowdorsaleyebossmesh.materials.append(mat_belly_warmsand)
me_leftlowdorsaleyebossmesh.materials.append(mat_eyes_deepbrown)
me_leftlowdorsaleyebossmesh.materials.append(mat_integralclosedmouthseam_darkolive)
me_leftlowdorsaleyebossmesh.update()
me_leftseateddarklateraleyemesh = bpy.data.meshes.new('LeftSeatedDarkLateralEyeMesh')
me_leftseateddarklateraleyemesh.from_pydata([(-0.179, -0.84, 0.3741), (-0.1805, -0.832, 0.3741), (-0.1845, -0.8261, 0.3741), (-0.19, -0.824, 0.3741), (-0.1955, -0.8261, 0.3741), (-0.1995, -0.832, 0.3741), (-0.201, -0.84, 0.3741), (-0.1995, -0.848, 0.3741), (-0.1955, -0.8539, 0.3741), (-0.19, -0.856, 0.3741), (-0.1845, -0.8539, 0.3741), (-0.1805, -0.848, 0.3741), (-0.1709, -0.84, 0.366), (-0.1735, -0.8261, 0.366), (-0.1805, -0.816, 0.366), (-0.19, -0.8123, 0.366), (-0.1995, -0.816, 0.366), (-0.2065, -0.8261, 0.366), (-0.2091, -0.84, 0.366), (-0.2065, -0.8539, 0.366), (-0.1995, -0.864, 0.366), (-0.19, -0.8677, 0.366), (-0.1805, -0.864, 0.366), (-0.1735, -0.8539, 0.366), (-0.168, -0.84, 0.355), (-0.1709, -0.824, 0.355), (-0.179, -0.8123, 0.355), (-0.19, -0.808, 0.355), (-0.201, -0.8123, 0.355), (-0.2091, -0.824, 0.355), (-0.212, -0.84, 0.355), (-0.2091, -0.856, 0.355), (-0.201, -0.8677, 0.355), (-0.19, -0.872, 0.355), (-0.179, -0.8677, 0.355), (-0.1709, -0.856, 0.355), (-0.1709, -0.84, 0.344), (-0.1735, -0.8261, 0.344), (-0.1805, -0.816, 0.344), (-0.19, -0.8123, 0.344), (-0.1995, -0.816, 0.344), (-0.2065, -0.8261, 0.344), (-0.2091, -0.84, 0.344), (-0.2065, -0.8539, 0.344), (-0.1995, -0.864, 0.344), (-0.19, -0.8677, 0.344), (-0.1805, -0.864, 0.344), (-0.1735, -0.8539, 0.344), (-0.179, -0.84, 0.3359), (-0.1805, -0.832, 0.3359), (-0.1845, -0.8261, 0.3359), (-0.19, -0.824, 0.3359), (-0.1955, -0.8261, 0.3359), (-0.1995, -0.832, 0.3359), (-0.201, -0.84, 0.3359), (-0.1995, -0.848, 0.3359), (-0.1955, -0.8539, 0.3359), (-0.19, -0.856, 0.3359), (-0.1845, -0.8539, 0.3359), (-0.1805, -0.848, 0.3359), (-0.19, -0.84, 0.377), (-0.19, -0.84, 0.333)], [], [(60, 0, 1), (61, 49, 48), (60, 1, 2), (61, 50, 49), (60, 2, 3), (61, 51, 50), (60, 3, 4), (61, 52, 51), (60, 4, 5), (61, 53, 52), (60, 5, 6), (61, 54, 53), (60, 6, 7), (61, 55, 54), (60, 7, 8), (61, 56, 55), (60, 8, 9), (61, 57, 56), (60, 9, 10), (61, 58, 57), (60, 10, 11), (61, 59, 58), (60, 11, 0), (61, 48, 59), (0, 12, 13), (0, 13, 1), (1, 13, 14), (1, 14, 2), (2, 14, 15), (2, 15, 3), (3, 15, 16), (3, 16, 4), (4, 16, 17), (4, 17, 5), (5, 17, 18), (5, 18, 6), (6, 18, 19), (6, 19, 7), (7, 19, 20), (7, 20, 8), (8, 20, 21), (8, 21, 9), (9, 21, 22), (9, 22, 10), (10, 22, 23), (10, 23, 11), (11, 23, 12), (11, 12, 0), (12, 24, 25), (12, 25, 13), (13, 25, 26), (13, 26, 14), (14, 26, 27), (14, 27, 15), (15, 27, 28), (15, 28, 16), (16, 28, 29), (16, 29, 17), (17, 29, 30), (17, 30, 18), (18, 30, 31), (18, 31, 19), (19, 31, 32), (19, 32, 20), (20, 32, 33), (20, 33, 21), (21, 33, 34), (21, 34, 22), (22, 34, 35), (22, 35, 23), (23, 35, 24), (23, 24, 12), (24, 36, 37), (24, 37, 25), (25, 37, 38), (25, 38, 26), (26, 38, 39), (26, 39, 27), (27, 39, 40), (27, 40, 28), (28, 40, 41), (28, 41, 29), (29, 41, 42), (29, 42, 30), (30, 42, 43), (30, 43, 31), (31, 43, 44), (31, 44, 32), (32, 44, 45), (32, 45, 33), (33, 45, 46), (33, 46, 34), (34, 46, 47), (34, 47, 35), (35, 47, 36), (35, 36, 24), (36, 48, 49), (36, 49, 37), (37, 49, 50), (37, 50, 38), (38, 50, 51), (38, 51, 39), (39, 51, 52), (39, 52, 40), (40, 52, 53), (40, 53, 41), (41, 53, 54), (41, 54, 42), (42, 54, 55), (42, 55, 43), (43, 55, 56), (43, 56, 44), (44, 56, 57), (44, 57, 45), (45, 57, 58), (45, 58, 46), (46, 58, 59), (46, 59, 47), (47, 59, 48), (47, 48, 36)])
me_leftseateddarklateraleyemesh.polygons.foreach_set('material_index', [2, 2, 2, 2, 2, 2, 2, 2, 2, 2, 2, 2, 2, 2, 2, 2, 2, 2, 2, 2, 2, 2, 2, 2, 2, 2, 2, 2, 2, 2, 2, 2, 2, 2, 2, 2, 2, 2, 2, 2, 2, 2, 2, 2, 2, 2, 2, 2, 2, 2, 2, 2, 2, 2, 2, 2, 2, 2, 2, 2, 2, 2, 2, 2, 2, 2, 2, 2, 2, 2, 2, 2, 2, 2, 2, 2, 2, 2, 2, 2, 2, 2, 2, 2, 2, 2, 2, 2, 2, 2, 2, 2, 2, 2, 2, 2, 2, 2, 2, 2, 2, 2, 2, 2, 2, 2, 2, 2, 2, 2, 2, 2, 2, 2, 2, 2, 2, 2, 2, 2])
me_leftseateddarklateraleyemesh.materials.append(mat_skin_mutedolive)
me_leftseateddarklateraleyemesh.materials.append(mat_belly_warmsand)
me_leftseateddarklateraleyemesh.materials.append(mat_eyes_deepbrown)
me_leftseateddarklateraleyemesh.materials.append(mat_integralclosedmouthseam_darkolive)
me_leftseateddarklateraleyemesh.update()
me_rightlowdorsaleyebossmesh = bpy.data.meshes.new('RightLowDorsalEyeBossMesh')
me_rightlowdorsaleyebossmesh.from_pydata([(0.1775, -0.825, 0.3856), (0.1731, -0.8037, 0.3856), (0.1612, -0.7882, 0.3856), (0.145, -0.7825, 0.3856), (0.1287, -0.7882, 0.3856), (0.1169, -0.8037, 0.3856), (0.1125, -0.825, 0.3856), (0.1169, -0.8462, 0.3856), (0.1287, -0.8618, 0.3856), (0.145, -0.8675, 0.3856), (0.1612, -0.8618, 0.3856), (0.1731, -0.8462, 0.3856), (0.2013, -0.825, 0.3655), (0.1937, -0.7882, 0.3655), (0.1731, -0.7613, 0.3655), (0.145, -0.7514, 0.3655), (0.1169, -0.7613, 0.3655), (0.09625, -0.7882, 0.3655), (0.08871, -0.825, 0.3655), (0.09625, -0.8618, 0.3655), (0.1169, -0.8888, 0.3655), (0.145, -0.8986, 0.3655), (0.1731, -0.8888, 0.3655), (0.1937, -0.8618, 0.3655), (0.21, -0.825, 0.338), (0.2013, -0.7825, 0.338), (0.1775, -0.7514, 0.338), (0.145, -0.74, 0.338), (0.1125, -0.7514, 0.338), (0.08871, -0.7825, 0.338), (0.08, -0.825, 0.338), (0.08871, -0.8675, 0.338), (0.1125, -0.8986, 0.338), (0.145, -0.91, 0.338), (0.1775, -0.8986, 0.338), (0.2013, -0.8675, 0.338), (0.2013, -0.825, 0.3105), (0.1937, -0.7882, 0.3105), (0.1731, -0.7613, 0.3105), (0.145, -0.7514, 0.3105), (0.1169, -0.7613, 0.3105), (0.09625, -0.7882, 0.3105), (0.08871, -0.825, 0.3105), (0.09625, -0.8618, 0.3105), (0.1169, -0.8888, 0.3105), (0.145, -0.8986, 0.3105), (0.1731, -0.8888, 0.3105), (0.1937, -0.8618, 0.3105), (0.1775, -0.825, 0.2904), (0.1731, -0.8037, 0.2904), (0.1612, -0.7882, 0.2904), (0.145, -0.7825, 0.2904), (0.1287, -0.7882, 0.2904), (0.1169, -0.8037, 0.2904), (0.1125, -0.825, 0.2904), (0.1169, -0.8462, 0.2904), (0.1287, -0.8618, 0.2904), (0.145, -0.8675, 0.2904), (0.1612, -0.8618, 0.2904), (0.1731, -0.8462, 0.2904), (0.145, -0.825, 0.393), (0.145, -0.825, 0.283)], [], [(60, 0, 1), (61, 49, 48), (60, 1, 2), (61, 50, 49), (60, 2, 3), (61, 51, 50), (60, 3, 4), (61, 52, 51), (60, 4, 5), (61, 53, 52), (60, 5, 6), (61, 54, 53), (60, 6, 7), (61, 55, 54), (60, 7, 8), (61, 56, 55), (60, 8, 9), (61, 57, 56), (60, 9, 10), (61, 58, 57), (60, 10, 11), (61, 59, 58), (60, 11, 0), (61, 48, 59), (0, 12, 13), (0, 13, 1), (1, 13, 14), (1, 14, 2), (2, 14, 15), (2, 15, 3), (3, 15, 16), (3, 16, 4), (4, 16, 17), (4, 17, 5), (5, 17, 18), (5, 18, 6), (6, 18, 19), (6, 19, 7), (7, 19, 20), (7, 20, 8), (8, 20, 21), (8, 21, 9), (9, 21, 22), (9, 22, 10), (10, 22, 23), (10, 23, 11), (11, 23, 12), (11, 12, 0), (12, 24, 25), (12, 25, 13), (13, 25, 26), (13, 26, 14), (14, 26, 27), (14, 27, 15), (15, 27, 28), (15, 28, 16), (16, 28, 29), (16, 29, 17), (17, 29, 30), (17, 30, 18), (18, 30, 31), (18, 31, 19), (19, 31, 32), (19, 32, 20), (20, 32, 33), (20, 33, 21), (21, 33, 34), (21, 34, 22), (22, 34, 35), (22, 35, 23), (23, 35, 24), (23, 24, 12), (24, 36, 37), (24, 37, 25), (25, 37, 38), (25, 38, 26), (26, 38, 39), (26, 39, 27), (27, 39, 40), (27, 40, 28), (28, 40, 41), (28, 41, 29), (29, 41, 42), (29, 42, 30), (30, 42, 43), (30, 43, 31), (31, 43, 44), (31, 44, 32), (32, 44, 45), (32, 45, 33), (33, 45, 46), (33, 46, 34), (34, 46, 47), (34, 47, 35), (35, 47, 36), (35, 36, 24), (36, 48, 49), (36, 49, 37), (37, 49, 50), (37, 50, 38), (38, 50, 51), (38, 51, 39), (39, 51, 52), (39, 52, 40), (40, 52, 53), (40, 53, 41), (41, 53, 54), (41, 54, 42), (42, 54, 55), (42, 55, 43), (43, 55, 56), (43, 56, 44), (44, 56, 57), (44, 57, 45), (45, 57, 58), (45, 58, 46), (46, 58, 59), (46, 59, 47), (47, 59, 48), (47, 48, 36)])
me_rightlowdorsaleyebossmesh.materials.append(mat_skin_mutedolive)
me_rightlowdorsaleyebossmesh.materials.append(mat_belly_warmsand)
me_rightlowdorsaleyebossmesh.materials.append(mat_eyes_deepbrown)
me_rightlowdorsaleyebossmesh.materials.append(mat_integralclosedmouthseam_darkolive)
me_rightlowdorsaleyebossmesh.update()
me_rightseateddarklateraleyemesh = bpy.data.meshes.new('RightSeatedDarkLateralEyeMesh')
me_rightseateddarklateraleyemesh.from_pydata([(0.201, -0.84, 0.3741), (0.1995, -0.832, 0.3741), (0.1955, -0.8261, 0.3741), (0.19, -0.824, 0.3741), (0.1845, -0.8261, 0.3741), (0.1805, -0.832, 0.3741), (0.179, -0.84, 0.3741), (0.1805, -0.848, 0.3741), (0.1845, -0.8539, 0.3741), (0.19, -0.856, 0.3741), (0.1955, -0.8539, 0.3741), (0.1995, -0.848, 0.3741), (0.2091, -0.84, 0.366), (0.2065, -0.8261, 0.366), (0.1995, -0.816, 0.366), (0.19, -0.8123, 0.366), (0.1805, -0.816, 0.366), (0.1735, -0.8261, 0.366), (0.1709, -0.84, 0.366), (0.1735, -0.8539, 0.366), (0.1805, -0.864, 0.366), (0.19, -0.8677, 0.366), (0.1995, -0.864, 0.366), (0.2065, -0.8539, 0.366), (0.212, -0.84, 0.355), (0.2091, -0.824, 0.355), (0.201, -0.8123, 0.355), (0.19, -0.808, 0.355), (0.179, -0.8123, 0.355), (0.1709, -0.824, 0.355), (0.168, -0.84, 0.355), (0.1709, -0.856, 0.355), (0.179, -0.8677, 0.355), (0.19, -0.872, 0.355), (0.201, -0.8677, 0.355), (0.2091, -0.856, 0.355), (0.2091, -0.84, 0.344), (0.2065, -0.8261, 0.344), (0.1995, -0.816, 0.344), (0.19, -0.8123, 0.344), (0.1805, -0.816, 0.344), (0.1735, -0.8261, 0.344), (0.1709, -0.84, 0.344), (0.1735, -0.8539, 0.344), (0.1805, -0.864, 0.344), (0.19, -0.8677, 0.344), (0.1995, -0.864, 0.344), (0.2065, -0.8539, 0.344), (0.201, -0.84, 0.3359), (0.1995, -0.832, 0.3359), (0.1955, -0.8261, 0.3359), (0.19, -0.824, 0.3359), (0.1845, -0.8261, 0.3359), (0.1805, -0.832, 0.3359), (0.179, -0.84, 0.3359), (0.1805, -0.848, 0.3359), (0.1845, -0.8539, 0.3359), (0.19, -0.856, 0.3359), (0.1955, -0.8539, 0.3359), (0.1995, -0.848, 0.3359), (0.19, -0.84, 0.377), (0.19, -0.84, 0.333)], [], [(60, 0, 1), (61, 49, 48), (60, 1, 2), (61, 50, 49), (60, 2, 3), (61, 51, 50), (60, 3, 4), (61, 52, 51), (60, 4, 5), (61, 53, 52), (60, 5, 6), (61, 54, 53), (60, 6, 7), (61, 55, 54), (60, 7, 8), (61, 56, 55), (60, 8, 9), (61, 57, 56), (60, 9, 10), (61, 58, 57), (60, 10, 11), (61, 59, 58), (60, 11, 0), (61, 48, 59), (0, 12, 13), (0, 13, 1), (1, 13, 14), (1, 14, 2), (2, 14, 15), (2, 15, 3), (3, 15, 16), (3, 16, 4), (4, 16, 17), (4, 17, 5), (5, 17, 18), (5, 18, 6), (6, 18, 19), (6, 19, 7), (7, 19, 20), (7, 20, 8), (8, 20, 21), (8, 21, 9), (9, 21, 22), (9, 22, 10), (10, 22, 23), (10, 23, 11), (11, 23, 12), (11, 12, 0), (12, 24, 25), (12, 25, 13), (13, 25, 26), (13, 26, 14), (14, 26, 27), (14, 27, 15), (15, 27, 28), (15, 28, 16), (16, 28, 29), (16, 29, 17), (17, 29, 30), (17, 30, 18), (18, 30, 31), (18, 31, 19), (19, 31, 32), (19, 32, 20), (20, 32, 33), (20, 33, 21), (21, 33, 34), (21, 34, 22), (22, 34, 35), (22, 35, 23), (23, 35, 24), (23, 24, 12), (24, 36, 37), (24, 37, 25), (25, 37, 38), (25, 38, 26), (26, 38, 39), (26, 39, 27), (27, 39, 40), (27, 40, 28), (28, 40, 41), (28, 41, 29), (29, 41, 42), (29, 42, 30), (30, 42, 43), (30, 43, 31), (31, 43, 44), (31, 44, 32), (32, 44, 45), (32, 45, 33), (33, 45, 46), (33, 46, 34), (34, 46, 47), (34, 47, 35), (35, 47, 36), (35, 36, 24), (36, 48, 49), (36, 49, 37), (37, 49, 50), (37, 50, 38), (38, 50, 51), (38, 51, 39), (39, 51, 52), (39, 52, 40), (40, 52, 53), (40, 53, 41), (41, 53, 54), (41, 54, 42), (42, 54, 55), (42, 55, 43), (43, 55, 56), (43, 56, 44), (44, 56, 57), (44, 57, 45), (45, 57, 58), (45, 58, 46), (46, 58, 59), (46, 59, 47), (47, 59, 48), (47, 48, 36)])
me_rightseateddarklateraleyemesh.polygons.foreach_set('material_index', [2, 2, 2, 2, 2, 2, 2, 2, 2, 2, 2, 2, 2, 2, 2, 2, 2, 2, 2, 2, 2, 2, 2, 2, 2, 2, 2, 2, 2, 2, 2, 2, 2, 2, 2, 2, 2, 2, 2, 2, 2, 2, 2, 2, 2, 2, 2, 2, 2, 2, 2, 2, 2, 2, 2, 2, 2, 2, 2, 2, 2, 2, 2, 2, 2, 2, 2, 2, 2, 2, 2, 2, 2, 2, 2, 2, 2, 2, 2, 2, 2, 2, 2, 2, 2, 2, 2, 2, 2, 2, 2, 2, 2, 2, 2, 2, 2, 2, 2, 2, 2, 2, 2, 2, 2, 2, 2, 2, 2, 2, 2, 2, 2, 2, 2, 2, 2, 2, 2, 2])
me_rightseateddarklateraleyemesh.materials.append(mat_skin_mutedolive)
me_rightseateddarklateraleyemesh.materials.append(mat_belly_warmsand)
me_rightseateddarklateraleyemesh.materials.append(mat_eyes_deepbrown)
me_rightseateddarklateraleyemesh.materials.append(mat_integralclosedmouthseam_darkolive)
me_rightseateddarklateraleyemesh.update()

# ---- objects
ob_wholecontinuouslongsnouttrunkandtaperedtail = bpy.data.objects.new('WholeContinuousLongSnoutTrunkAndTaperedTail', me_wholecontinuouslongsnouttrunkandtaperedtailmesh)
ob_leftforewholebentsplayedlimb = bpy.data.objects.new('LeftForeWholeBentSplayedLimb', me_leftforewholebentsplayedlimbmesh)
ob_leftforewholefourdigitgroundfoot = bpy.data.objects.new('LeftForeWholeFourDigitGroundFoot', me_leftforewholefourdigitgroundfootmesh)
ob_lefthindwholebentsplayedlimb = bpy.data.objects.new('LeftHindWholeBentSplayedLimb', me_lefthindwholebentsplayedlimbmesh)
ob_lefthindwholefourdigitgroundfoot = bpy.data.objects.new('LeftHindWholeFourDigitGroundFoot', me_lefthindwholefourdigitgroundfootmesh)
ob_rightforewholebentsplayedlimb = bpy.data.objects.new('RightForeWholeBentSplayedLimb', me_rightforewholebentsplayedlimbmesh)
ob_rightforewholefourdigitgroundfoot = bpy.data.objects.new('RightForeWholeFourDigitGroundFoot', me_rightforewholefourdigitgroundfootmesh)
ob_righthindwholebentsplayedlimb = bpy.data.objects.new('RightHindWholeBentSplayedLimb', me_righthindwholebentsplayedlimbmesh)
ob_righthindwholefourdigitgroundfoot = bpy.data.objects.new('RightHindWholeFourDigitGroundFoot', me_righthindwholefourdigitgroundfootmesh)
ob_leftlowdorsaleyeboss = bpy.data.objects.new('LeftLowDorsalEyeBoss', me_leftlowdorsaleyebossmesh)
ob_leftseateddarklateraleye = bpy.data.objects.new('LeftSeatedDarkLateralEye', me_leftseateddarklateraleyemesh)
ob_rightlowdorsaleyeboss = bpy.data.objects.new('RightLowDorsalEyeBoss', me_rightlowdorsaleyebossmesh)
ob_rightseateddarklateraleye = bpy.data.objects.new('RightSeatedDarkLateralEye', me_rightseateddarklateraleyemesh)

# ---- transforms, parenting, visibility, modifiers, constraints
ob_wholecontinuouslongsnouttrunkandtaperedtail.location = (0.0, 0.0, 0.0)
ob_leftforewholebentsplayedlimb.location = (0.0, 0.0, 0.0)
ob_leftforewholefourdigitgroundfoot.location = (0.0, 0.0, 0.0)
ob_lefthindwholebentsplayedlimb.location = (0.0, 0.0, 0.0)
ob_lefthindwholefourdigitgroundfoot.location = (0.0, 0.0, 0.0)
ob_rightforewholebentsplayedlimb.location = (0.0, 0.0, 0.0)
ob_rightforewholefourdigitgroundfoot.location = (0.0, 0.0, 0.0)
ob_righthindwholebentsplayedlimb.location = (0.0, 0.0, 0.0)
ob_righthindwholefourdigitgroundfoot.location = (0.0, 0.0, 0.0)
ob_leftlowdorsaleyeboss.location = (0.0, 0.0, 0.0)
ob_leftseateddarklateraleye.location = (0.0, 0.0, 0.0)
ob_rightlowdorsaleyeboss.location = (0.0, 0.0, 0.0)
ob_rightseateddarklateraleye.location = (0.0, 0.0, 0.0)

# ---- collection membership
scene.collection.objects.link(ob_wholecontinuouslongsnouttrunkandtaperedtail)
scene.collection.objects.link(ob_leftforewholebentsplayedlimb)
scene.collection.objects.link(ob_leftforewholefourdigitgroundfoot)
scene.collection.objects.link(ob_lefthindwholebentsplayedlimb)
scene.collection.objects.link(ob_lefthindwholefourdigitgroundfoot)
scene.collection.objects.link(ob_rightforewholebentsplayedlimb)
scene.collection.objects.link(ob_rightforewholefourdigitgroundfoot)
scene.collection.objects.link(ob_righthindwholebentsplayedlimb)
scene.collection.objects.link(ob_righthindwholefourdigitgroundfoot)
scene.collection.objects.link(ob_leftlowdorsaleyeboss)
scene.collection.objects.link(ob_leftseateddarklateraleye)
scene.collection.objects.link(ob_rightlowdorsaleyeboss)
scene.collection.objects.link(ob_rightseateddarklateraleye)

# ---- scene / render settings (as saved in the file)
scene.frame_start = 1; scene.frame_end = 250; scene.frame_set(1)
scene.render.engine = 'CYCLES'
scene.render.resolution_x = 640
scene.render.resolution_y = 640
scene.render.use_compositing = False
scene.cycles.use_denoising = False
scene.cycles.samples = 128
scene.cycles.use_adaptive_sampling = False
bpy.context.view_layer.update()

# ---- added for rendering (the .blend has no active camera and no usable light): camera, sun
cam_auto = bpy.data.cameras.new('AutoCamera')
cam_auto.lens = 50.0
cam_auto.sensor_width = 36.0
cam_auto.clip_end = 1000.0
ob_auto_camera = bpy.data.objects.new('AutoCamera', cam_auto)
scene.collection.objects.link(ob_auto_camera)
ob_auto_camera.location = (3.18387, -3.82064, 2.74359)
ob_auto_camera.rotation_euler = (1.09748, -7.21219e-08, 0.694738)
scene.camera = ob_auto_camera
light_auto_sun = bpy.data.lights.new('AutoSun', 'SUN')
light_auto_sun.energy = 3.0
light_auto_sun.angle = 0.0523599
ob_auto_sun = bpy.data.objects.new('AutoSun', light_auto_sun)
scene.collection.objects.link(ob_auto_sun)
ob_auto_sun.rotation_euler = (0.872665, 0.174533, 0.523599)
bpy.context.view_layer.update()
